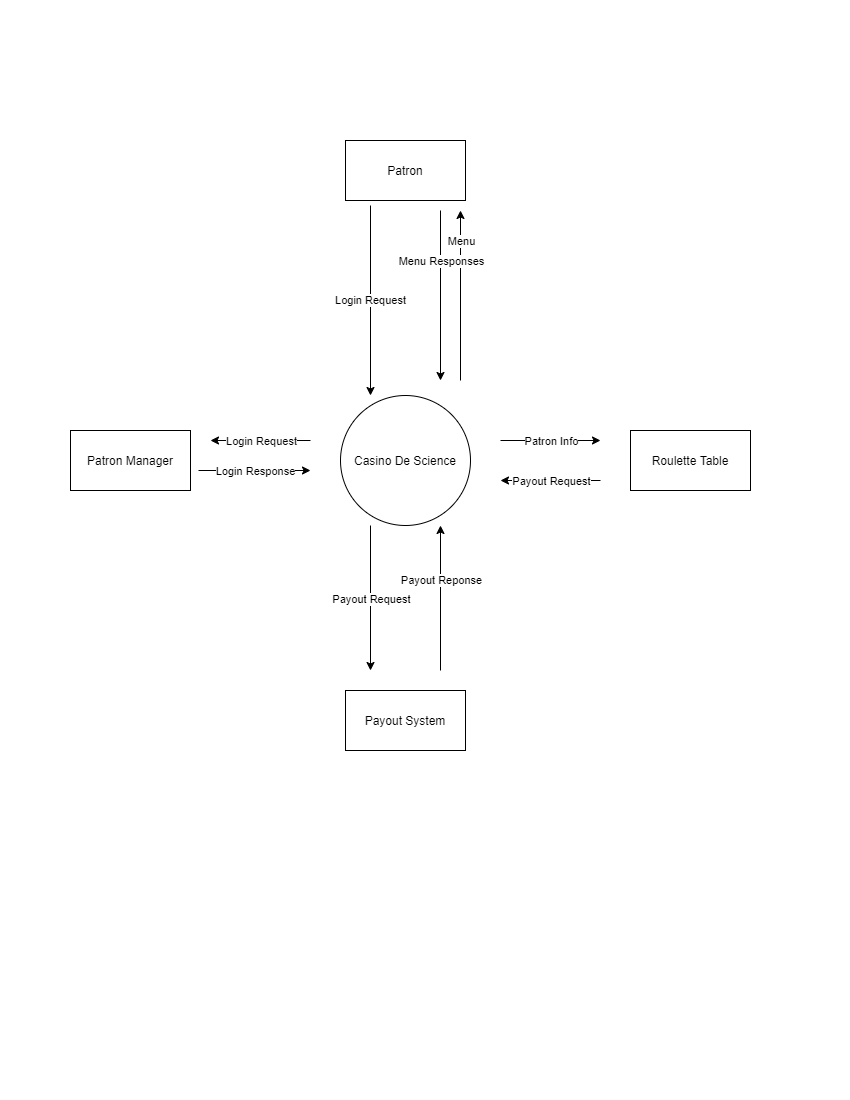

The diagram above was exported from draw.io. Its source (the exported page's mxGraphModel, read from the mxfile embedded in the PNG):
<mxGraphModel dx="1422" dy="794" grid="1" gridSize="10" guides="1" tooltips="1" connect="1" arrows="1" fold="1" page="1" pageScale="1" pageWidth="850" pageHeight="1100" math="0" shadow="0">
  <root>
    <mxCell id="0" />
    <mxCell id="1" parent="0" />
    <mxCell id="_2suIHG6kCgY1t3LCWXW-1" value="Casino De Science" style="ellipse;whiteSpace=wrap;html=1;aspect=fixed;noLabel=0;" parent="1" vertex="1">
      <mxGeometry x="340" y="395" width="130" height="130" as="geometry" />
    </mxCell>
    <mxCell id="_2suIHG6kCgY1t3LCWXW-2" value="Patron Manager" style="rounded=0;whiteSpace=wrap;html=1;" parent="1" vertex="1">
      <mxGeometry x="70" y="430" width="120" height="60" as="geometry" />
    </mxCell>
    <mxCell id="_2suIHG6kCgY1t3LCWXW-3" value="Patron" style="rounded=0;whiteSpace=wrap;html=1;" parent="1" vertex="1">
      <mxGeometry x="345" y="140" width="120" height="60" as="geometry" />
    </mxCell>
    <mxCell id="_2suIHG6kCgY1t3LCWXW-4" value="Payout System" style="rounded=0;whiteSpace=wrap;html=1;" parent="1" vertex="1">
      <mxGeometry x="345" y="690" width="120" height="60" as="geometry" />
    </mxCell>
    <mxCell id="_2suIHG6kCgY1t3LCWXW-6" value="Roulette Table" style="rounded=0;whiteSpace=wrap;html=1;" parent="1" vertex="1">
      <mxGeometry x="630" y="430" width="120" height="60" as="geometry" />
    </mxCell>
    <mxCell id="dHolYI0tvYTvnLZGhQBw-5" value="" style="endArrow=classic;html=1;rounded=0;edgeStyle=orthogonalEdgeStyle;" edge="1" parent="1">
      <mxGeometry relative="1" as="geometry">
        <mxPoint x="310" y="440" as="sourcePoint" />
        <mxPoint x="210" y="440" as="targetPoint" />
      </mxGeometry>
    </mxCell>
    <mxCell id="dHolYI0tvYTvnLZGhQBw-6" value="Login Request" style="edgeLabel;resizable=0;html=1;align=center;verticalAlign=middle;" connectable="0" vertex="1" parent="dHolYI0tvYTvnLZGhQBw-5">
      <mxGeometry relative="1" as="geometry" />
    </mxCell>
    <mxCell id="dHolYI0tvYTvnLZGhQBw-8" value="" style="endArrow=classic;html=1;rounded=0;edgeStyle=orthogonalEdgeStyle;" edge="1" parent="1">
      <mxGeometry relative="1" as="geometry">
        <mxPoint x="198" y="470" as="sourcePoint" />
        <mxPoint x="310" y="470" as="targetPoint" />
      </mxGeometry>
    </mxCell>
    <mxCell id="dHolYI0tvYTvnLZGhQBw-9" value="Login Response" style="edgeLabel;resizable=0;html=1;align=center;verticalAlign=middle;" connectable="0" vertex="1" parent="dHolYI0tvYTvnLZGhQBw-8">
      <mxGeometry relative="1" as="geometry" />
    </mxCell>
    <mxCell id="dHolYI0tvYTvnLZGhQBw-10" value="" style="endArrow=classic;html=1;rounded=0;edgeStyle=orthogonalEdgeStyle;" edge="1" parent="1">
      <mxGeometry relative="1" as="geometry">
        <mxPoint x="600" y="480" as="sourcePoint" />
        <mxPoint x="500" y="480" as="targetPoint" />
      </mxGeometry>
    </mxCell>
    <mxCell id="dHolYI0tvYTvnLZGhQBw-11" value="Payout Request" style="edgeLabel;resizable=0;html=1;align=center;verticalAlign=middle;" connectable="0" vertex="1" parent="dHolYI0tvYTvnLZGhQBw-10">
      <mxGeometry relative="1" as="geometry" />
    </mxCell>
    <mxCell id="dHolYI0tvYTvnLZGhQBw-12" value="" style="endArrow=classic;html=1;rounded=0;edgeStyle=orthogonalEdgeStyle;" edge="1" parent="1">
      <mxGeometry relative="1" as="geometry">
        <mxPoint x="440" y="670" as="sourcePoint" />
        <mxPoint x="440" y="525" as="targetPoint" />
      </mxGeometry>
    </mxCell>
    <mxCell id="dHolYI0tvYTvnLZGhQBw-13" value="Payout Reponse" style="edgeLabel;resizable=0;html=1;align=center;verticalAlign=middle;" connectable="0" vertex="1" parent="dHolYI0tvYTvnLZGhQBw-12">
      <mxGeometry relative="1" as="geometry">
        <mxPoint y="-18" as="offset" />
      </mxGeometry>
    </mxCell>
    <mxCell id="dHolYI0tvYTvnLZGhQBw-14" value="" style="endArrow=classic;html=1;rounded=0;edgeStyle=orthogonalEdgeStyle;" edge="1" parent="1">
      <mxGeometry relative="1" as="geometry">
        <mxPoint x="500" y="440" as="sourcePoint" />
        <mxPoint x="600" y="440" as="targetPoint" />
      </mxGeometry>
    </mxCell>
    <mxCell id="dHolYI0tvYTvnLZGhQBw-15" value="Patron Info" style="edgeLabel;resizable=0;html=1;align=center;verticalAlign=middle;" connectable="0" vertex="1" parent="dHolYI0tvYTvnLZGhQBw-14">
      <mxGeometry relative="1" as="geometry" />
    </mxCell>
    <mxCell id="dHolYI0tvYTvnLZGhQBw-17" value="" style="endArrow=classic;html=1;rounded=0;edgeStyle=orthogonalEdgeStyle;" edge="1" parent="1">
      <mxGeometry relative="1" as="geometry">
        <mxPoint x="460" y="380" as="sourcePoint" />
        <mxPoint x="460" y="210" as="targetPoint" />
      </mxGeometry>
    </mxCell>
    <mxCell id="dHolYI0tvYTvnLZGhQBw-18" value="Menu" style="edgeLabel;resizable=0;html=1;align=center;verticalAlign=middle;" connectable="0" vertex="1" parent="dHolYI0tvYTvnLZGhQBw-17">
      <mxGeometry relative="1" as="geometry">
        <mxPoint y="-55" as="offset" />
      </mxGeometry>
    </mxCell>
    <mxCell id="dHolYI0tvYTvnLZGhQBw-2" value="Login Request" style="endArrow=classic;html=1;rounded=0;edgeStyle=orthogonalEdgeStyle;" edge="1" parent="1">
      <mxGeometry relative="1" as="geometry">
        <mxPoint x="370" y="205" as="sourcePoint" />
        <mxPoint x="370" y="395" as="targetPoint" />
      </mxGeometry>
    </mxCell>
    <mxCell id="dHolYI0tvYTvnLZGhQBw-19" value="" style="endArrow=classic;html=1;rounded=0;edgeStyle=orthogonalEdgeStyle;" edge="1" parent="1">
      <mxGeometry relative="1" as="geometry">
        <mxPoint x="370" y="525" as="sourcePoint" />
        <mxPoint x="370" y="670" as="targetPoint" />
      </mxGeometry>
    </mxCell>
    <mxCell id="dHolYI0tvYTvnLZGhQBw-20" value="Payout Request" style="edgeLabel;resizable=0;html=1;align=center;verticalAlign=middle;" connectable="0" vertex="1" parent="dHolYI0tvYTvnLZGhQBw-19">
      <mxGeometry relative="1" as="geometry" />
    </mxCell>
    <mxCell id="dHolYI0tvYTvnLZGhQBw-21" value="" style="endArrow=classic;html=1;rounded=0;edgeStyle=orthogonalEdgeStyle;" edge="1" parent="1">
      <mxGeometry relative="1" as="geometry">
        <mxPoint x="440" y="210" as="sourcePoint" />
        <mxPoint x="440" y="380" as="targetPoint" />
      </mxGeometry>
    </mxCell>
    <mxCell id="dHolYI0tvYTvnLZGhQBw-22" value="Menu Responses" style="edgeLabel;resizable=0;html=1;align=center;verticalAlign=middle;" connectable="0" vertex="1" parent="dHolYI0tvYTvnLZGhQBw-21">
      <mxGeometry relative="1" as="geometry">
        <mxPoint y="-35" as="offset" />
      </mxGeometry>
    </mxCell>
  </root>
</mxGraphModel>